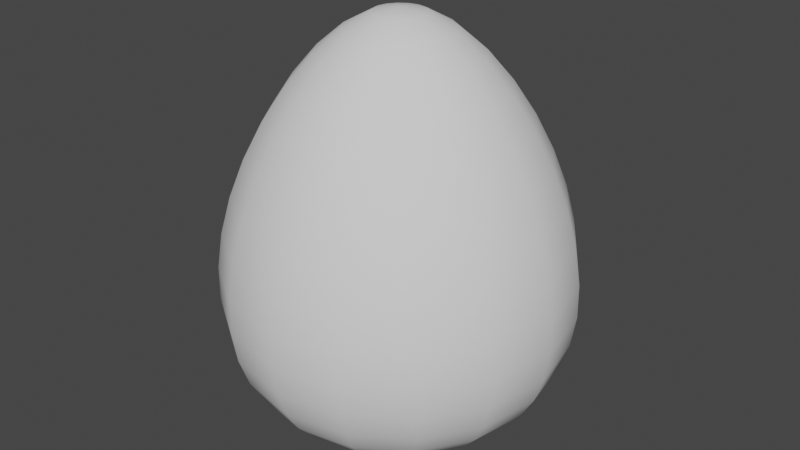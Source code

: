 # Source: egg.blend  (saved by Blender 2.80.72; exported with 4.5.12 LTS)
import bpy
from mathutils import Matrix  # noqa: F401  (used for matrix-valued properties, if any)

bpy.ops.wm.read_factory_settings(use_empty=True)
scene = bpy.context.scene
scene.name = 'Scene'

# ---- collections
col_collection = bpy.data.collections.new('Collection'); scene.collection.children.link(col_collection)

# ---- world
world_world = bpy.data.worlds.new('World'); scene.world = world_world
world_world.use_nodes = True; world_world.node_tree.nodes.clear()
_N = world_world.node_tree.nodes; _L = world_world.node_tree.links
n0 = _N.new('ShaderNodeOutputWorld'); n0.name = 'World Output'; n0.location = (300, 300)
n1 = _N.new('ShaderNodeBackground'); n1.name = 'Background'; n1.location = (10, 300)
n1.inputs[0].default_value = (0.05088, 0.05088, 0.05088, 1.0)
_L.new(n1.outputs[0], n0.inputs[0])
n0.is_active_output = True
world_world.color = (0.05088, 0.05088, 0.05088)
world_world.use_sun_shadow = False
world_world.sun_shadow_jitter_overblur = 0.0

# ---- meshes
me_cunurbspath = bpy.data.meshes.new('CUNurbsPath')
me_cunurbspath.from_pydata([(-0.1665, 0.01668, 2.286e-08), (-0.1571, 0.03383, 2.286e-08), (-0.1426, 0.05064, 2.286e-08), (-0.124, 0.06642, 2.286e-08), (-0.1027, 0.08055, 2.286e-08), (-0.07958, 0.09253, 2.286e-08), (-0.05565, 0.1019, 2.286e-08), (-0.03171, 0.1085, 2.286e-08), (-0.008485, 0.112, 2.286e-08), (0.01341, 0.1122, 2.286e-08), (0.03349, 0.1093, 2.286e-08), (0.05135, 0.1032, 2.286e-08), (0.06672, 0.09411, 2.286e-08), (0.07942, 0.08237, 2.286e-08), (0.08939, 0.06833, 2.286e-08), (0.09667, 0.05245, 2.286e-08), (0.1014, 0.03531, 2.286e-08), (0.1039, 0.01757, 2.286e-08), (-0.1665, 0.01541, 0.006383), (-0.1571, 0.03125, 0.01295), (-0.1426, 0.04679, 0.01938), (-0.124, 0.06136, 0.02542), (-0.1027, 0.07442, 0.03082), (-0.07958, 0.08549, 0.03541), (-0.05565, 0.09419, 0.03901), (-0.03171, 0.1002, 0.04152), (-0.008485, 0.1034, 0.04284), (0.01341, 0.1037, 0.04294), (0.03349, 0.1009, 0.04181), (0.05135, 0.09531, 0.03948), (0.06672, 0.08695, 0.03601), (0.07942, 0.0761, 0.03152), (0.08939, 0.06313, 0.02615), (0.09667, 0.04846, 0.02007), (0.1014, 0.03262, 0.01351), (0.1039, 0.01623, 0.006723), (-0.1665, 0.01179, 0.01179), (-0.1571, 0.02392, 0.02392), (-0.1426, 0.03581, 0.03581), (-0.124, 0.04696, 0.04696), (-0.1027, 0.05696, 0.05696), (-0.07958, 0.06543, 0.06543), (-0.05565, 0.07209, 0.07209), (-0.03171, 0.07672, 0.07672), (-0.008485, 0.07917, 0.07917), (0.01341, 0.07935, 0.07935), (0.03349, 0.07726, 0.07726), (0.05135, 0.07295, 0.07295), (0.06672, 0.06655, 0.06655), (0.07942, 0.05825, 0.05825), (0.08939, 0.04832, 0.04832), (0.09667, 0.03709, 0.03709), (0.1014, 0.02497, 0.02497), (0.1039, 0.01242, 0.01242), (-0.1665, 0.006383, 0.01541), (-0.1571, 0.01295, 0.03125), (-0.1426, 0.01938, 0.04679), (-0.124, 0.02542, 0.06136), (-0.1027, 0.03082, 0.07442), (-0.07958, 0.03541, 0.08549), (-0.05565, 0.03901, 0.09419), (-0.03171, 0.04152, 0.1002), (-0.008485, 0.04284, 0.1034), (0.01341, 0.04294, 0.1037), (0.03349, 0.04181, 0.1009), (0.05135, 0.03948, 0.09531), (0.06672, 0.03601, 0.08695), (0.07942, 0.03152, 0.0761), (0.08939, 0.02615, 0.06313), (0.09667, 0.02007, 0.04846), (0.1014, 0.01351, 0.03262), (0.1039, 0.006723, 0.01623), (-0.1665, 9.113e-08, 0.01668), (-0.1571, 9.038e-08, 0.03383), (-0.1426, 8.964e-08, 0.05064), (-0.124, 8.895e-08, 0.06642), (-0.1027, 8.834e-08, 0.08055), (-0.07958, 8.781e-08, 0.09253), (-0.05565, 8.74e-08, 0.1019), (-0.03171, 8.711e-08, 0.1085), (-0.008485, 8.696e-08, 0.112), (0.01341, 8.695e-08, 0.1122), (0.03349, 8.708e-08, 0.1093), (0.05135, 8.735e-08, 0.1032), (0.06672, 8.774e-08, 0.09411), (0.07942, 8.826e-08, 0.08237), (0.08939, 8.887e-08, 0.06833), (0.09667, 8.956e-08, 0.05245), (0.1014, 9.031e-08, 0.03531), (0.1039, 9.109e-08, 0.01757), (-0.1665, -0.006383, 0.01541), (-0.1571, -0.01295, 0.03125), (-0.1426, -0.01938, 0.04679), (-0.124, -0.02542, 0.06136), (-0.1027, -0.03082, 0.07442), (-0.07958, -0.03541, 0.08549), (-0.05565, -0.03901, 0.09419), (-0.03171, -0.04152, 0.1002), (-0.008485, -0.04284, 0.1034), (0.01341, -0.04294, 0.1037), (0.03349, -0.04181, 0.1009), (0.05135, -0.03948, 0.09531), (0.06672, -0.03601, 0.08695), (0.07942, -0.03152, 0.0761), (0.08939, -0.02615, 0.06313), (0.09667, -0.02007, 0.04846), (0.1014, -0.01351, 0.03262), (0.1039, -0.006723, 0.01623), (-0.1665, -0.01179, 0.01179), (-0.1571, -0.02392, 0.02392), (-0.1426, -0.03581, 0.03581), (-0.124, -0.04696, 0.04696), (-0.1027, -0.05696, 0.05696), (-0.07958, -0.06543, 0.06543), (-0.05565, -0.07209, 0.07209), (-0.03171, -0.07672, 0.07672), (-0.008485, -0.07917, 0.07917), (0.01341, -0.07935, 0.07935), (0.03349, -0.07726, 0.07726), (0.05135, -0.07295, 0.07295), (0.06672, -0.06655, 0.06655), (0.07942, -0.05825, 0.05825), (0.08939, -0.04832, 0.04832), (0.09667, -0.03709, 0.03709), (0.1014, -0.02496, 0.02497), (0.1039, -0.01242, 0.01242), (-0.1665, -0.01541, 0.006383), (-0.1571, -0.03125, 0.01295), (-0.1426, -0.04679, 0.01938), (-0.124, -0.06136, 0.02542), (-0.1027, -0.07442, 0.03082), (-0.07958, -0.08549, 0.03541), (-0.05565, -0.09419, 0.03901), (-0.03171, -0.1002, 0.04152), (-0.008485, -0.1034, 0.04284), (0.01341, -0.1037, 0.04294), (0.03349, -0.1009, 0.04181), (0.05135, -0.09531, 0.03948), (0.06672, -0.08695, 0.03601), (0.07942, -0.0761, 0.03152), (0.08939, -0.06313, 0.02615), (0.09667, -0.04846, 0.02007), (0.1014, -0.03262, 0.01351), (0.1039, -0.01623, 0.006723), (-0.1665, -0.01668, 2.14e-08), (-0.1571, -0.03383, 1.99e-08), (-0.1426, -0.05064, 1.843e-08), (-0.124, -0.06642, 1.705e-08), (-0.1027, -0.08055, 1.582e-08), (-0.07958, -0.09253, 1.477e-08), (-0.05565, -0.1019, 1.395e-08), (-0.03171, -0.1085, 1.337e-08), (-0.008485, -0.112, 1.307e-08), (0.01341, -0.1122, 1.305e-08), (0.03349, -0.1093, 1.331e-08), (0.05135, -0.1032, 1.384e-08), (0.06672, -0.09411, 1.463e-08), (0.07942, -0.08237, 1.566e-08), (0.08939, -0.06833, 1.689e-08), (0.09667, -0.05245, 1.827e-08), (0.1014, -0.03531, 1.977e-08), (0.1039, -0.01757, 2.132e-08), (-0.1665, -0.01541, -0.006383), (-0.1571, -0.03125, -0.01295), (-0.1426, -0.04679, -0.01938), (-0.124, -0.06136, -0.02542), (-0.1027, -0.07442, -0.03082), (-0.07958, -0.08549, -0.03541), (-0.05565, -0.09419, -0.03901), (-0.03171, -0.1002, -0.04152), (-0.008485, -0.1034, -0.04284), (0.01341, -0.1037, -0.04294), (0.03349, -0.1009, -0.04181), (0.05135, -0.09531, -0.03948), (0.06672, -0.08695, -0.03601), (0.07942, -0.0761, -0.03152), (0.08939, -0.06313, -0.02615), (0.09667, -0.04846, -0.02007), (0.1014, -0.03262, -0.01351), (0.1039, -0.01623, -0.006723), (-0.1665, -0.01179, -0.01179), (-0.1571, -0.02392, -0.02392), (-0.1426, -0.03581, -0.03581), (-0.124, -0.04696, -0.04696), (-0.1027, -0.05696, -0.05696), (-0.07958, -0.06543, -0.06543), (-0.05565, -0.07209, -0.07209), (-0.03171, -0.07672, -0.07672), (-0.008485, -0.07917, -0.07917), (0.01341, -0.07935, -0.07935), (0.03349, -0.07726, -0.07726), (0.05135, -0.07295, -0.07295), (0.06672, -0.06655, -0.06655), (0.07942, -0.05825, -0.05825), (0.08939, -0.04832, -0.04832), (0.09667, -0.03709, -0.03709), (0.1014, -0.02496, -0.02497), (0.1039, -0.01242, -0.01242), (-0.1665, -0.006383, -0.01541), (-0.1571, -0.01295, -0.03125), (-0.1426, -0.01938, -0.04679), (-0.124, -0.02542, -0.06136), (-0.1027, -0.03082, -0.07442), (-0.07958, -0.03541, -0.08549), (-0.05565, -0.03901, -0.09419), (-0.03171, -0.04152, -0.1002), (-0.008485, -0.04284, -0.1034), (0.01341, -0.04294, -0.1037), (0.03349, -0.04181, -0.1009), (0.05135, -0.03948, -0.09531), (0.06672, -0.03601, -0.08695), (0.07942, -0.03152, -0.0761), (0.08939, -0.02615, -0.06313), (0.09667, -0.02007, -0.04846), (0.1014, -0.01351, -0.03262), (0.1039, -0.006723, -0.01623), (0.1045, 6.949e-08, -3.113e-08), (-0.1665, 9.206e-08, -0.01668), (-0.1571, 9.226e-08, -0.03383), (-0.1426, 9.246e-08, -0.05064), (-0.124, 9.265e-08, -0.06642), (-0.1027, 9.282e-08, -0.08055), (-0.07958, 9.296e-08, -0.09253), (-0.05565, 9.307e-08, -0.1019), (-0.03171, 9.315e-08, -0.1085), (-0.008485, 9.319e-08, -0.112), (0.01341, 9.319e-08, -0.1122), (0.03349, 9.316e-08, -0.1093), (0.05135, 9.309e-08, -0.1032), (0.06672, 9.298e-08, -0.09411), (0.07942, 9.284e-08, -0.08237), (0.08939, 9.267e-08, -0.06833), (0.09667, 9.248e-08, -0.05245), (0.1014, 9.228e-08, -0.03531), (0.1039, 9.207e-08, -0.01757), (-0.1692, 9.186e-08, 2.286e-08), (-0.1665, 0.006383, -0.01541), (-0.1571, 0.01295, -0.03125), (-0.1426, 0.01938, -0.04679), (-0.124, 0.02542, -0.06136), (-0.1027, 0.03082, -0.07442), (-0.07958, 0.03541, -0.08549), (-0.05565, 0.03901, -0.09419), (-0.03171, 0.04152, -0.1002), (-0.008485, 0.04284, -0.1034), (0.01341, 0.04294, -0.1037), (0.03349, 0.04181, -0.1009), (0.05135, 0.03948, -0.09531), (0.06672, 0.03601, -0.08695), (0.07942, 0.03152, -0.0761), (0.08939, 0.02615, -0.06313), (0.09667, 0.02007, -0.04846), (0.1014, 0.01351, -0.03262), (0.1039, 0.006723, -0.01623), (-0.1665, 0.01179, -0.01179), (-0.1571, 0.02392, -0.02392), (-0.1426, 0.03581, -0.03581), (-0.124, 0.04696, -0.04696), (-0.1027, 0.05696, -0.05696), (-0.07958, 0.06543, -0.06543), (-0.05565, 0.07209, -0.07209), (-0.03171, 0.07672, -0.07672), (-0.008485, 0.07917, -0.07917), (0.01341, 0.07935, -0.07935), (0.03349, 0.07726, -0.07726), (0.05135, 0.07295, -0.07295), (0.06672, 0.06655, -0.06655), (0.07942, 0.05825, -0.05825), (0.08939, 0.04832, -0.04832), (0.09667, 0.03709, -0.03709), (0.1014, 0.02497, -0.02497), (0.1039, 0.01242, -0.01242), (-0.1665, 0.01541, -0.006383), (-0.1571, 0.03125, -0.01295), (-0.1426, 0.04679, -0.01938), (-0.124, 0.06136, -0.02542), (-0.1027, 0.07442, -0.03082), (-0.07958, 0.08549, -0.03541), (-0.05565, 0.09419, -0.03901), (-0.03171, 0.1002, -0.04152), (-0.008485, 0.1034, -0.04284), (0.01341, 0.1037, -0.04294), (0.03349, 0.1009, -0.04181), (0.05135, 0.09531, -0.03948), (0.06672, 0.08695, -0.03601), (0.07942, 0.0761, -0.03152), (0.08939, 0.06313, -0.02615), (0.09667, 0.04846, -0.02007), (0.1014, 0.03262, -0.01351), (0.1039, 0.01623, -0.006723)], [], [(235, 18, 0), (235, 36, 18), (235, 54, 36), (235, 72, 54), (235, 90, 72), (235, 108, 90), (235, 126, 108), (235, 144, 126), (235, 162, 144), (235, 180, 162), (235, 198, 180), (235, 217, 198), (235, 236, 217), (235, 254, 236), (235, 272, 254), (235, 0, 272), (0, 18, 19, 1), (18, 36, 37, 19), (36, 54, 55, 37), (54, 72, 73, 55), (72, 90, 91, 73), (90, 108, 109, 91), (108, 126, 127, 109), (126, 144, 145, 127), (144, 162, 163, 145), (162, 180, 181, 163), (180, 198, 199, 181), (198, 217, 218, 199), (217, 236, 237, 218), (236, 254, 255, 237), (254, 272, 273, 255), (272, 0, 1, 273), (1, 19, 20, 2), (19, 37, 38, 20), (37, 55, 56, 38), (55, 73, 74, 56), (73, 91, 92, 74), (91, 109, 110, 92), (109, 127, 128, 110), (127, 145, 146, 128), (145, 163, 164, 146), (163, 181, 182, 164), (181, 199, 200, 182), (199, 218, 219, 200), (218, 237, 238, 219), (237, 255, 256, 238), (255, 273, 274, 256), (273, 1, 2, 274), (2, 20, 21, 3), (20, 38, 39, 21), (38, 56, 57, 39), (56, 74, 75, 57), (74, 92, 93, 75), (92, 110, 111, 93), (110, 128, 129, 111), (128, 146, 147, 129), (146, 164, 165, 147), (164, 182, 183, 165), (182, 200, 201, 183), (200, 219, 220, 201), (219, 238, 239, 220), (238, 256, 257, 239), (256, 274, 275, 257), (274, 2, 3, 275), (3, 21, 22, 4), (21, 39, 40, 22), (39, 57, 58, 40), (57, 75, 76, 58), (75, 93, 94, 76), (93, 111, 112, 94), (111, 129, 130, 112), (129, 147, 148, 130), (147, 165, 166, 148), (165, 183, 184, 166), (183, 201, 202, 184), (201, 220, 221, 202), (220, 239, 240, 221), (239, 257, 258, 240), (257, 275, 276, 258), (275, 3, 4, 276), (4, 22, 23, 5), (22, 40, 41, 23), (40, 58, 59, 41), (58, 76, 77, 59), (76, 94, 95, 77), (94, 112, 113, 95), (112, 130, 131, 113), (130, 148, 149, 131), (148, 166, 167, 149), (166, 184, 185, 167), (184, 202, 203, 185), (202, 221, 222, 203), (221, 240, 241, 222), (240, 258, 259, 241), (258, 276, 277, 259), (276, 4, 5, 277), (5, 23, 24, 6), (23, 41, 42, 24), (41, 59, 60, 42), (59, 77, 78, 60), (77, 95, 96, 78), (95, 113, 114, 96), (113, 131, 132, 114), (131, 149, 150, 132), (149, 167, 168, 150), (167, 185, 186, 168), (185, 203, 204, 186), (203, 222, 223, 204), (222, 241, 242, 223), (241, 259, 260, 242), (259, 277, 278, 260), (277, 5, 6, 278), (6, 24, 25, 7), (24, 42, 43, 25), (42, 60, 61, 43), (60, 78, 79, 61), (78, 96, 97, 79), (96, 114, 115, 97), (114, 132, 133, 115), (132, 150, 151, 133), (150, 168, 169, 151), (168, 186, 187, 169), (186, 204, 205, 187), (204, 223, 224, 205), (223, 242, 243, 224), (242, 260, 261, 243), (260, 278, 279, 261), (278, 6, 7, 279), (7, 25, 26, 8), (25, 43, 44, 26), (43, 61, 62, 44), (61, 79, 80, 62), (79, 97, 98, 80), (97, 115, 116, 98), (115, 133, 134, 116), (133, 151, 152, 134), (151, 169, 170, 152), (169, 187, 188, 170), (187, 205, 206, 188), (205, 224, 225, 206), (224, 243, 244, 225), (243, 261, 262, 244), (261, 279, 280, 262), (279, 7, 8, 280), (8, 26, 27, 9), (26, 44, 45, 27), (44, 62, 63, 45), (62, 80, 81, 63), (80, 98, 99, 81), (98, 116, 117, 99), (116, 134, 135, 117), (134, 152, 153, 135), (152, 170, 171, 153), (170, 188, 189, 171), (188, 206, 207, 189), (206, 225, 226, 207), (225, 244, 245, 226), (244, 262, 263, 245), (262, 280, 281, 263), (280, 8, 9, 281), (9, 27, 28, 10), (27, 45, 46, 28), (45, 63, 64, 46), (63, 81, 82, 64), (81, 99, 100, 82), (99, 117, 118, 100), (117, 135, 136, 118), (135, 153, 154, 136), (153, 171, 172, 154), (171, 189, 190, 172), (189, 207, 208, 190), (207, 226, 227, 208), (226, 245, 246, 227), (245, 263, 264, 246), (263, 281, 282, 264), (281, 9, 10, 282), (10, 28, 29, 11), (28, 46, 47, 29), (46, 64, 65, 47), (64, 82, 83, 65), (82, 100, 101, 83), (100, 118, 119, 101), (118, 136, 137, 119), (136, 154, 155, 137), (154, 172, 173, 155), (172, 190, 191, 173), (190, 208, 209, 191), (208, 227, 228, 209), (227, 246, 247, 228), (246, 264, 265, 247), (264, 282, 283, 265), (282, 10, 11, 283), (11, 29, 30, 12), (29, 47, 48, 30), (47, 65, 66, 48), (65, 83, 84, 66), (83, 101, 102, 84), (101, 119, 120, 102), (119, 137, 138, 120), (137, 155, 156, 138), (155, 173, 174, 156), (173, 191, 192, 174), (191, 209, 210, 192), (209, 228, 229, 210), (228, 247, 248, 229), (247, 265, 266, 248), (265, 283, 284, 266), (283, 11, 12, 284), (12, 30, 31, 13), (30, 48, 49, 31), (48, 66, 67, 49), (66, 84, 85, 67), (84, 102, 103, 85), (102, 120, 121, 103), (120, 138, 139, 121), (138, 156, 157, 139), (156, 174, 175, 157), (174, 192, 193, 175), (192, 210, 211, 193), (210, 229, 230, 211), (229, 248, 249, 230), (248, 266, 267, 249), (266, 284, 285, 267), (284, 12, 13, 285), (13, 31, 32, 14), (31, 49, 50, 32), (49, 67, 68, 50), (67, 85, 86, 68), (85, 103, 104, 86), (103, 121, 122, 104), (121, 139, 140, 122), (139, 157, 158, 140), (157, 175, 176, 158), (175, 193, 194, 176), (193, 211, 212, 194), (211, 230, 231, 212), (230, 249, 250, 231), (249, 267, 268, 250), (267, 285, 286, 268), (285, 13, 14, 286), (14, 32, 33, 15), (32, 50, 51, 33), (50, 68, 69, 51), (68, 86, 87, 69), (86, 104, 105, 87), (104, 122, 123, 105), (122, 140, 141, 123), (140, 158, 159, 141), (158, 176, 177, 159), (176, 194, 195, 177), (194, 212, 213, 195), (212, 231, 232, 213), (231, 250, 251, 232), (250, 268, 269, 251), (268, 286, 287, 269), (286, 14, 15, 287), (15, 33, 34, 16), (33, 51, 52, 34), (51, 69, 70, 52), (69, 87, 88, 70), (87, 105, 106, 88), (105, 123, 124, 106), (123, 141, 142, 124), (141, 159, 160, 142), (159, 177, 178, 160), (177, 195, 196, 178), (195, 213, 214, 196), (213, 232, 233, 214), (232, 251, 252, 233), (251, 269, 270, 252), (269, 287, 288, 270), (287, 15, 16, 288), (16, 34, 35, 17), (34, 52, 53, 35), (52, 70, 71, 53), (70, 88, 89, 71), (88, 106, 107, 89), (106, 124, 125, 107), (124, 142, 143, 125), (142, 160, 161, 143), (160, 178, 179, 161), (178, 196, 197, 179), (196, 214, 215, 197), (214, 233, 234, 215), (233, 252, 253, 234), (252, 270, 271, 253), (270, 288, 289, 271), (288, 16, 17, 289), (17, 35, 216), (35, 53, 216), (53, 71, 216), (71, 89, 216), (89, 107, 216), (107, 125, 216), (125, 143, 216), (143, 161, 216), (161, 179, 216), (179, 197, 216), (197, 215, 216), (215, 234, 216), (234, 253, 216), (253, 271, 216), (271, 289, 216), (289, 17, 216)])
me_cunurbspath.polygons.foreach_set('use_smooth', [True] * 304)
_uv = me_cunurbspath.uv_layers.new(name='UVMap')
_uv.uv.foreach_set('vector', [0.797, 1.0, 0.6875, 0.9653, 0.75, 0.9653, 0.797, 1.0, 0.625, 0.9653, 0.6875, 0.9653, 0.797, 1.0, 0.5625, 0.9653, 0.625, 0.9653, 0.797, 1.0, 0.5, 0.9653, 0.5625, 0.9653, 0.797, 1.0, 0.4375, 0.9653, 0.5, 0.9653, 0.797, 1.0, 0.375, 0.9653, 0.4375, 0.9653, 0.797, 1.0, 0.3125, 0.9653, 0.375, 0.9653, 0.797, 1.0, 1.25, 0.9653, 0.3125, 0.9653, 0.797, 1.0, 1.188, 0.9653, 1.25, 0.9653, 0.797, 1.0, 1.125, 0.9653, 1.188, 0.9653, 0.797, 1.0, 1.062, 0.9653, 1.125, 0.9653, 0.797, 1.0, 1.0, 0.9653, 1.062, 0.9653, 0.797, 1.0, 0.9375, 0.9653, 1.0, 0.9653, 0.797, 1.0, 0.875, 0.9653, 0.9375, 0.9653, 0.797, 1.0, 0.8125, 0.9653, 0.875, 0.9653, 0.797, 1.0, 0.75, 0.9653, 0.8125, 0.9653, 0.75, 0.9653, 0.6875, 0.9653, 0.6875, 0.9262, 0.75, 0.9262, 0.6875, 0.9653, 0.625, 0.9653, 0.625, 0.9262, 0.6875, 0.9262, 0.625, 0.9653, 0.5625, 0.9653, 0.5625, 0.9262, 0.625, 0.9262, 0.5625, 0.9653, 0.5, 0.9653, 0.5, 0.9262, 0.5625, 0.9262, 0.5, 0.9653, 0.4375, 0.9653, 0.4375, 0.9262, 0.5, 0.9262, 0.4375, 0.9653, 0.375, 0.9653, 0.375, 0.9262, 0.4375, 0.9262, 0.375, 0.9653, 0.3125, 0.9653, 0.3125, 0.9262, 0.375, 0.9262, 0.3125, 0.9653, 0.25, 0.9653, 0.25, 0.9262, 0.3125, 0.9262, 0.25, 0.9653, 0.1875, 0.9653, 0.1875, 0.9262, 0.25, 0.9262, 0.1875, 0.9653, 0.125, 0.9653, 0.125, 0.9262, 0.1875, 0.9262, 0.125, 0.9653, 0.0625, 0.9653, 0.0625, 0.9262, 0.125, 0.9262, 1.062, 0.9653, 1.0, 0.9653, 1.0, 0.9262, 1.062, 0.9262, 1.0, 0.9653, 0.9375, 0.9653, 0.9375, 0.9262, 1.0, 0.9262, 0.9375, 0.9653, 0.875, 0.9653, 0.875, 0.9262, 0.9375, 0.9262, 0.875, 0.9653, 0.8125, 0.9653, 0.8125, 0.9262, 0.875, 0.9262, 0.8125, 0.9653, 0.75, 0.9653, 0.75, 0.9262, 0.8125, 0.9262, 0.75, 0.9262, 0.6875, 0.9262, 0.6875, 0.8806, 0.75, 0.8806, 0.6875, 0.9262, 0.625, 0.9262, 0.625, 0.8806, 0.6875, 0.8806, 0.625, 0.9262, 0.5625, 0.9262, 0.5625, 0.8806, 0.625, 0.8806, 0.5625, 0.9262, 0.5, 0.9262, 0.5, 0.8806, 0.5625, 0.8806, 0.5, 0.9262, 0.4375, 0.9262, 0.4375, 0.8806, 0.5, 0.8806, 0.4375, 0.9262, 0.375, 0.9262, 0.375, 0.8806, 0.4375, 0.8806, 0.375, 0.9262, 0.3125, 0.9262, 0.3125, 0.8806, 0.375, 0.8806, 0.3125, 0.9262, 0.25, 0.9262, 0.25, 0.8806, 0.3125, 0.8806, 0.25, 0.9262, 0.1875, 0.9262, 0.1875, 0.8806, 0.25, 0.8806, 0.1875, 0.9262, 0.125, 0.9262, 0.125, 0.8806, 0.1875, 0.8806, 0.125, 0.9262, 0.0625, 0.9262, 0.0625, 0.8806, 0.125, 0.8806, 1.062, 0.9262, 1.0, 0.9262, 1.0, 0.8806, 1.062, 0.8806, 1.0, 0.9262, 0.9375, 0.9262, 0.9375, 0.8806, 1.0, 0.8806, 0.9375, 0.9262, 0.875, 0.9262, 0.875, 0.8806, 0.9375, 0.8806, 0.875, 0.9262, 0.8125, 0.9262, 0.8125, 0.8806, 0.875, 0.8806, 0.8125, 0.9262, 0.75, 0.9262, 0.75, 0.8806, 0.8125, 0.8806, 0.75, 0.8806, 0.6875, 0.8806, 0.6875, 0.8272, 0.75, 0.8272, 0.6875, 0.8806, 0.625, 0.8806, 0.625, 0.8272, 0.6875, 0.8272, 0.625, 0.8806, 0.5625, 0.8806, 0.5625, 0.8272, 0.625, 0.8272, 0.5625, 0.8806, 0.5, 0.8806, 0.5, 0.8272, 0.5625, 0.8272, 0.5, 0.8806, 0.4375, 0.8806, 0.4375, 0.8272, 0.5, 0.8272, 0.4375, 0.8806, 0.375, 0.8806, 0.375, 0.8272, 0.4375, 0.8272, 0.375, 0.8806, 0.3125, 0.8806, 0.3125, 0.8272, 0.375, 0.8272, 0.3125, 0.8806, 0.25, 0.8806, 0.25, 0.8272, 0.3125, 0.8272, 0.25, 0.8806, 0.1875, 0.8806, 0.1875, 0.8272, 0.25, 0.8272, 0.1875, 0.8806, 0.125, 0.8806, 0.125, 0.8272, 0.1875, 0.8272, 0.125, 0.8806, 0.0625, 0.8806, 0.0625, 0.8272, 0.125, 0.8272, 0.0625, 0.8806, 0.0, 0.8806, 0.0, 0.8272, 0.0625, 0.8272, 1.0, 0.8806, 0.9375, 0.8806, 0.9375, 0.8272, 1.0, 0.8272, 0.9375, 0.8806, 0.875, 0.8806, 0.875, 0.8272, 0.9375, 0.8272, 0.875, 0.8806, 0.8125, 0.8806, 0.8125, 0.8272, 0.875, 0.8272, 0.8125, 0.8806, 0.75, 0.8806, 0.75, 0.8272, 0.8125, 0.8272, 0.75, 0.8272, 0.6875, 0.8272, 0.6875, 0.7654, 0.75, 0.7654, 0.6875, 0.8272, 0.625, 0.8272, 0.625, 0.7654, 0.6875, 0.7654, 0.625, 0.8272, 0.5625, 0.8272, 0.5625, 0.7654, 0.625, 0.7654, 0.5625, 0.8272, 0.5, 0.8272, 0.5, 0.7654, 0.5625, 0.7654, 0.5, 0.8272, 0.4375, 0.8272, 0.4375, 0.7654, 0.5, 0.7654, 0.4375, 0.8272, 0.375, 0.8272, 0.375, 0.7654, 0.4375, 0.7654, 0.375, 0.8272, 0.3125, 0.8272, 0.3125, 0.7654, 0.375, 0.7654, 0.3125, 0.8272, 0.25, 0.8272, 0.25, 0.7654, 0.3125, 0.7654, 0.25, 0.8272, 0.1875, 0.8272, 0.1875, 0.7654, 0.25, 0.7654, 0.1875, 0.8272, 0.125, 0.8272, 0.125, 0.7654, 0.1875, 0.7654, 0.125, 0.8272, 0.0625, 0.8272, 0.0625, 0.7654, 0.125, 0.7654, 0.0625, 0.8272, 0.0, 0.8272, 0.0, 0.7654, 0.0625, 0.7654, 1.0, 0.8272, 0.9375, 0.8272, 0.9375, 0.7654, 1.0, 0.7654, 0.9375, 0.8272, 0.875, 0.8272, 0.875, 0.7654, 0.9375, 0.7654, 0.875, 0.8272, 0.8125, 0.8272, 0.8125, 0.7654, 0.875, 0.7654, 0.8125, 0.8272, 0.75, 0.8272, 0.75, 0.7654, 0.8125, 0.7654, 0.75, 0.7654, 0.6875, 0.7654, 0.6875, 0.6964, 0.75, 0.6964, 0.6875, 0.7654, 0.625, 0.7654, 0.625, 0.6964, 0.6875, 0.6964, 0.625, 0.7654, 0.5625, 0.7654, 0.5625, 0.6964, 0.625, 0.6964, 0.5625, 0.7654, 0.5, 0.7654, 0.5, 0.6964, 0.5625, 0.6964, 0.5, 0.7654, 0.4375, 0.7654, 0.4375, 0.6964, 0.5, 0.6964, 0.4375, 0.7654, 0.375, 0.7654, 0.375, 0.6964, 0.4375, 0.6964, 0.375, 0.7654, 0.3125, 0.7654, 0.3125, 0.6964, 0.375, 0.6964, 0.3125, 0.7654, 0.25, 0.7654, 0.25, 0.6964, 0.3125, 0.6964, 0.25, 0.7654, 0.1875, 0.7654, 0.1875, 0.6964, 0.25, 0.6964, 0.1875, 0.7654, 0.125, 0.7654, 0.125, 0.6964, 0.1875, 0.6964, 0.125, 0.7654, 0.0625, 0.7654, 0.0625, 0.6964, 0.125, 0.6964, 0.0625, 0.7654, 0.0, 0.7654, 0.0, 0.6964, 0.0625, 0.6964, 1.0, 0.7654, 0.9375, 0.7654, 0.9375, 0.6964, 1.0, 0.6964, 0.9375, 0.7654, 0.875, 0.7654, 0.875, 0.6964, 0.9375, 0.6964, 0.875, 0.7654, 0.8125, 0.7654, 0.8125, 0.6964, 0.875, 0.6964, 0.8125, 0.7654, 0.75, 0.7654, 0.75, 0.6964, 0.8125, 0.6964, 0.75, 0.6964, 0.6875, 0.6964, 0.6875, 0.6237, 0.75, 0.6237, 0.6875, 0.6964, 0.625, 0.6964, 0.625, 0.6237, 0.6875, 0.6237, 0.625, 0.6964, 0.5625, 0.6964, 0.5625, 0.6237, 0.625, 0.6237, 0.5625, 0.6964, 0.5, 0.6964, 0.5, 0.6237, 0.5625, 0.6237, 0.5, 0.6964, 0.4375, 0.6964, 0.4375, 0.6237, 0.5, 0.6237, 0.4375, 0.6964, 0.375, 0.6964, 0.375, 0.6237, 0.4375, 0.6237, 0.375, 0.6964, 0.3125, 0.6964, 0.3125, 0.6237, 0.375, 0.6237, 0.3125, 0.6964, 0.25, 0.6964, 0.25, 0.6237, 0.3125, 0.6237, 0.25, 0.6964, 0.1875, 0.6964, 0.1875, 0.6237, 0.25, 0.6237, 0.1875, 0.6964, 0.125, 0.6964, 0.125, 0.6237, 0.1875, 0.6237, 0.125, 0.6964, 0.0625, 0.6964, 0.0625, 0.6237, 0.125, 0.6237, 0.0625, 0.6964, 0.0, 0.6964, 0.0, 0.6237, 0.0625, 0.6237, 1.0, 0.6964, 0.9375, 0.6964, 0.9375, 0.6237, 1.0, 0.6237, 0.9375, 0.6964, 0.875, 0.6964, 0.875, 0.6237, 0.9375, 0.6237, 0.875, 0.6964, 0.8125, 0.6964, 0.8125, 0.6237, 0.875, 0.6237, 0.8125, 0.6964, 0.75, 0.6964, 0.75, 0.6237, 0.8125, 0.6237, 0.75, 0.6237, 0.6875, 0.6237, 0.6875, 0.5517, 0.75, 0.5517, 0.6875, 0.6237, 0.625, 0.6237, 0.625, 0.5517, 0.6875, 0.5517, 0.625, 0.6237, 0.5625, 0.6237, 0.5625, 0.5517, 0.625, 0.5517, 0.5625, 0.6237, 0.5, 0.6237, 0.5, 0.5517, 0.5625, 0.5517, 0.5, 0.6237, 0.4375, 0.6237, 0.4375, 0.5517, 0.5, 0.5517, 0.4375, 0.6237, 0.375, 0.6237, 0.375, 0.5517, 0.4375, 0.5517, 0.375, 0.6237, 0.3125, 0.6237, 0.3125, 0.5517, 0.375, 0.5517, 0.3125, 0.6237, 0.25, 0.6237, 0.25, 0.5517, 0.3125, 0.5517, 0.25, 0.6237, 0.1875, 0.6237, 0.1875, 0.5517, 0.25, 0.5517, 0.1875, 0.6237, 0.125, 0.6237, 0.125, 0.5517, 0.1875, 0.5517, 0.125, 0.6237, 0.0625, 0.6237, 0.0625, 0.5517, 0.125, 0.5517, 0.0625, 0.6237, 0.0, 0.6237, 0.0, 0.5517, 0.0625, 0.5517, 1.0, 0.6237, 0.9375, 0.6237, 0.9375, 0.5517, 1.0, 0.5517, 0.9375, 0.6237, 0.875, 0.6237, 0.875, 0.5517, 0.9375, 0.5517, 0.875, 0.6237, 0.8125, 0.6237, 0.8125, 0.5517, 0.875, 0.5517, 0.8125, 0.6237, 0.75, 0.6237, 0.75, 0.5517, 0.8125, 0.5517, 0.75, 0.5517, 0.6875, 0.5517, 0.6875, 0.4846, 0.75, 0.4846, 0.6875, 0.5517, 0.625, 0.5517, 0.625, 0.4846, 0.6875, 0.4846, 0.625, 0.5517, 0.5625, 0.5517, 0.5625, 0.4846, 0.625, 0.4846, 0.5625, 0.5517, 0.5, 0.5517, 0.5, 0.4846, 0.5625, 0.4846, 0.5, 0.5517, 0.4375, 0.5517, 0.4375, 0.4846, 0.5, 0.4846, 0.4375, 0.5517, 0.375, 0.5517, 0.375, 0.4846, 0.4375, 0.4846, 0.375, 0.5517, 0.3125, 0.5517, 0.3125, 0.4846, 0.375, 0.4846, 0.3125, 0.5517, 0.25, 0.5517, 0.25, 0.4846, 0.3125, 0.4846, 0.25, 0.5517, 0.1875, 0.5517, 0.1875, 0.4846, 0.25, 0.4846, 0.1875, 0.5517, 0.125, 0.5517, 0.125, 0.4846, 0.1875, 0.4846, 0.125, 0.5517, 0.0625, 0.5517, 0.0625, 0.4846, 0.125, 0.4846, 0.0625, 0.5517, 0.0, 0.5517, 0.0, 0.4846, 0.0625, 0.4846, 1.0, 0.5517, 0.9375, 0.5517, 0.9375, 0.4846, 1.0, 0.4846, 0.9375, 0.5517, 0.875, 0.5517, 0.875, 0.4846, 0.9375, 0.4846, 0.875, 0.5517, 0.8125, 0.5517, 0.8125, 0.4846, 0.875, 0.4846, 0.8125, 0.5517, 0.75, 0.5517, 0.75, 0.4846, 0.8125, 0.4846, 0.75, 0.4846, 0.6875, 0.4846, 0.6875, 0.4239, 0.75, 0.4239, 0.6875, 0.4846, 0.625, 0.4846, 0.625, 0.4239, 0.6875, 0.4239, 0.625, 0.4846, 0.5625, 0.4846, 0.5625, 0.4239, 0.625, 0.4239, 0.5625, 0.4846, 0.5, 0.4846, 0.5, 0.4239, 0.5625, 0.4239, 0.5, 0.4846, 0.4375, 0.4846, 0.4375, 0.4239, 0.5, 0.4239, 0.4375, 0.4846, 0.375, 0.4846, 0.375, 0.4239, 0.4375, 0.4239, 0.375, 0.4846, 0.3125, 0.4846, 0.3125, 0.4239, 0.375, 0.4239, 0.3125, 0.4846, 0.25, 0.4846, 0.25, 0.4239, 0.3125, 0.4239, 0.25, 0.4846, 0.1875, 0.4846, 0.1875, 0.4239, 0.25, 0.4239, 0.1875, 0.4846, 0.125, 0.4846, 0.125, 0.4239, 0.1875, 0.4239, 0.125, 0.4846, 0.0625, 0.4846, 0.0625, 0.4239, 0.125, 0.4239, 0.0625, 0.4846, 0.0, 0.4846, 0.0, 0.4239, 0.0625, 0.4239, 1.0, 0.4846, 0.9375, 0.4846, 0.9375, 0.4239, 1.0, 0.4239, 0.9375, 0.4846, 0.875, 0.4846, 0.875, 0.4239, 0.9375, 0.4239, 0.875, 0.4846, 0.8125, 0.4846, 0.8125, 0.4239, 0.875, 0.4239, 0.8125, 0.4846, 0.75, 0.4846, 0.75, 0.4239, 0.8125, 0.4239, 0.75, 0.4239, 0.6875, 0.4239, 0.6875, 0.3697, 0.75, 0.3697, 0.6875, 0.4239, 0.625, 0.4239, 0.625, 0.3697, 0.6875, 0.3697, 0.625, 0.4239, 0.5625, 0.4239, 0.5625, 0.3697, 0.625, 0.3697, 0.5625, 0.4239, 0.5, 0.4239, 0.5, 0.3697, 0.5625, 0.3697, 0.5, 0.4239, 0.4375, 0.4239, 0.4375, 0.3697, 0.5, 0.3697, 0.4375, 0.4239, 0.375, 0.4239, 0.375, 0.3697, 0.4375, 0.3697, 0.375, 0.4239, 0.3125, 0.4239, 0.3125, 0.3697, 0.375, 0.3697, 0.3125, 0.4239, 0.25, 0.4239, 0.25, 0.3697, 0.3125, 0.3697, 0.25, 0.4239, 0.1875, 0.4239, 0.1875, 0.3697, 0.25, 0.3697, 0.1875, 0.4239, 0.125, 0.4239, 0.125, 0.3697, 0.1875, 0.3697, 0.125, 0.4239, 0.0625, 0.4239, 0.0625, 0.3697, 0.125, 0.3697, 0.0625, 0.4239, 0.0, 0.4239, 2.98e-08, 0.3697, 0.0625, 0.3697, 1.0, 0.4239, 0.9375, 0.4239, 0.9375, 0.3697, 1.0, 0.3697, 0.9375, 0.4239, 0.875, 0.4239, 0.875, 0.3697, 0.9375, 0.3697, 0.875, 0.4239, 0.8125, 0.4239, 0.8125, 0.3697, 0.875, 0.3697, 0.8125, 0.4239, 0.75, 0.4239, 0.75, 0.3697, 0.8125, 0.3697, 0.75, 0.3697, 0.6875, 0.3697, 0.6875, 0.3204, 0.75, 0.3204, 0.6875, 0.3697, 0.625, 0.3697, 0.625, 0.3204, 0.6875, 0.3204, 0.625, 0.3697, 0.5625, 0.3697, 0.5625, 0.3204, 0.625, 0.3204, 0.5625, 0.3697, 0.5, 0.3697, 0.5, 0.3204, 0.5625, 0.3204, 0.5, 0.3697, 0.4375, 0.3697, 0.4375, 0.3204, 0.5, 0.3204, 0.4375, 0.3697, 0.375, 0.3697, 0.375, 0.3204, 0.4375, 0.3204, 0.375, 0.3697, 0.3125, 0.3697, 0.3125, 0.3204, 0.375, 0.3204, 0.3125, 0.3697, 0.25, 0.3697, 0.25, 0.3204, 0.3125, 0.3204, 0.25, 0.3697, 0.1875, 0.3697, 0.1875, 0.3204, 0.25, 0.3204, 0.1875, 0.3697, 0.125, 0.3697, 0.125, 0.3204, 0.1875, 0.3204, 0.125, 0.3697, 0.0625, 0.3697, 0.0625, 0.3204, 0.125, 0.3204, 0.0625, 0.3697, 2.98e-08, 0.3697, 2.98e-08, 0.3204, 0.0625, 0.3204, 1.0, 0.3697, 0.9375, 0.3697, 0.9375, 0.3204, 1.0, 0.3204, 0.9375, 0.3697, 0.875, 0.3697, 0.875, 0.3204, 0.9375, 0.3204, 0.875, 0.3697, 0.8125, 0.3697, 0.8125, 0.3204, 0.875, 0.3204, 0.8125, 0.3697, 0.75, 0.3697, 0.75, 0.3204, 0.8125, 0.3204, 0.75, 0.3204, 0.6875, 0.3204, 0.6875, 0.2745, 0.75, 0.2745, 0.6875, 0.3204, 0.625, 0.3204, 0.625, 0.2745, 0.6875, 0.2745, 0.625, 0.3204, 0.5625, 0.3204, 0.5625, 0.2745, 0.625, 0.2745, 0.5625, 0.3204, 0.5, 0.3204, 0.5, 0.2745, 0.5625, 0.2745, 0.5, 0.3204, 0.4375, 0.3204, 0.4375, 0.2745, 0.5, 0.2745, 0.4375, 0.3204, 0.375, 0.3204, 0.375, 0.2745, 0.4375, 0.2745, 0.375, 0.3204, 0.3125, 0.3204, 0.3125, 0.2745, 0.375, 0.2745, 0.3125, 0.3204, 0.25, 0.3204, 0.25, 0.2745, 0.3125, 0.2745, 0.25, 0.3204, 0.1875, 0.3204, 0.1875, 0.2745, 0.25, 0.2745, 0.1875, 0.3204, 0.125, 0.3204, 0.125, 0.2745, 0.1875, 0.2745, 0.125, 0.3204, 0.0625, 0.3204, 0.0625, 0.2745, 0.125, 0.2745, 0.0625, 0.3204, 2.98e-08, 0.3204, 2.98e-08, 0.2745, 0.0625, 0.2745, 1.0, 0.3204, 0.9375, 0.3204, 0.9375, 0.2745, 1.0, 0.2745, 0.9375, 0.3204, 0.875, 0.3204, 0.875, 0.2745, 0.9375, 0.2745, 0.875, 0.3204, 0.8125, 0.3204, 0.8125, 0.2745, 0.875, 0.2745, 0.8125, 0.3204, 0.75, 0.3204, 0.75, 0.2745, 0.8125, 0.2745, 0.75, 0.2745, 0.6875, 0.2745, 0.6875, 0.2302, 0.75, 0.2302, 0.6875, 0.2745, 0.625, 0.2745, 0.625, 0.2302, 0.6875, 0.2302, 0.625, 0.2745, 0.5625, 0.2745, 0.5625, 0.2302, 0.625, 0.2302, 0.5625, 0.2745, 0.5, 0.2745, 0.5, 0.2302, 0.5625, 0.2302, 0.5, 0.2745, 0.4375, 0.2745, 0.4375, 0.2302, 0.5, 0.2302, 0.4375, 0.2745, 0.375, 0.2745, 0.375, 0.2302, 0.4375, 0.2302, 0.375, 0.2745, 0.3125, 0.2745, 0.3125, 0.2302, 0.375, 0.2302, 0.3125, 0.2745, 0.25, 0.2745, 0.25, 0.2302, 0.3125, 0.2302, 0.25, 0.2745, 0.1875, 0.2745, 0.1875, 0.2302, 0.25, 0.2302, 0.1875, 0.2745, 0.125, 0.2745, 0.125, 0.2302, 0.1875, 0.2302, 0.125, 0.2745, 0.0625, 0.2745, 0.0625, 0.2302, 0.125, 0.2302, 0.0625, 0.2745, 2.98e-08, 0.2745, 2.98e-08, 0.2302, 0.0625, 0.2302, 1.0, 0.2745, 0.9375, 0.2745, 0.9375, 0.2302, 1.0, 0.2302, 0.9375, 0.2745, 0.875, 0.2745, 0.875, 0.2302, 0.9375, 0.2302, 0.875, 0.2745, 0.8125, 0.2745, 0.8125, 0.2302, 0.875, 0.2302, 0.8125, 0.2745, 0.75, 0.2745, 0.75, 0.2302, 0.8125, 0.2302, 0.75, 0.2302, 0.6875, 0.2302, 0.6875, 0.186, 0.75, 0.186, 0.6875, 0.2302, 0.625, 0.2302, 0.625, 0.186, 0.6875, 0.186, 0.625, 0.2302, 0.5625, 0.2302, 0.5625, 0.186, 0.625, 0.186, 0.5625, 0.2302, 0.5, 0.2302, 0.5, 0.186, 0.5625, 0.186, 0.5, 0.2302, 0.4375, 0.2302, 0.4375, 0.186, 0.5, 0.186, 0.4375, 0.2302, 0.375, 0.2302, 0.375, 0.186, 0.4375, 0.186, 0.375, 0.2302, 0.3125, 0.2302, 0.3125, 0.186, 0.375, 0.186, 0.3125, 0.2302, 0.25, 0.2302, 0.25, 0.186, 0.3125, 0.186, 0.25, 0.2302, 0.1875, 0.2302, 0.1875, 0.186, 0.25, 0.186, 0.1875, 0.2302, 0.125, 0.2302, 0.125, 0.186, 0.1875, 0.186, 0.125, 0.2302, 0.0625, 0.2302, 0.0625, 0.186, 0.125, 0.186, 0.0625, 0.2302, 2.98e-08, 0.2302, 2.98e-08, 0.186, 0.0625, 0.186, 1.0, 0.2302, 0.9375, 0.2302, 0.9375, 0.186, 1.0, 0.186, 0.9375, 0.2302, 0.875, 0.2302, 0.875, 0.186, 0.9375, 0.186, 0.875, 0.2302, 0.8125, 0.2302, 0.8125, 0.186, 0.875, 0.186, 0.8125, 0.2302, 0.75, 0.2302, 0.75, 0.186, 0.8125, 0.186, 0.75, 0.186, 0.6875, 0.186, 0.6875, 0.141, 0.75, 0.141, 0.6875, 0.186, 0.625, 0.186, 0.625, 0.141, 0.6875, 0.141, 0.625, 0.186, 0.5625, 0.186, 0.5625, 0.141, 0.625, 0.141, 0.5625, 0.186, 0.5, 0.186, 0.5, 0.141, 0.5625, 0.141, 0.5, 0.186, 0.4375, 0.186, 0.4375, 0.141, 0.5, 0.141, 0.4375, 0.186, 0.375, 0.186, 0.375, 0.141, 0.4375, 0.141, 0.375, 0.186, 0.3125, 0.186, 0.3125, 0.141, 0.375, 0.141, 0.3125, 0.186, 0.25, 0.186, 0.25, 0.141, 0.3125, 0.141, 0.25, 0.186, 0.1875, 0.186, 0.1875, 0.141, 0.25, 0.141, 0.1875, 0.186, 0.125, 0.186, 0.125, 0.141, 0.1875, 0.141, 0.125, 0.186, 0.0625, 0.186, 0.0625, 0.141, 0.125, 0.141, 0.0625, 0.186, 2.98e-08, 0.186, 2.98e-08, 0.141, 0.0625, 0.141, 1.0, 0.186, 0.9375, 0.186, 0.9375, 0.141, 1.0, 0.141, 0.9375, 0.186, 0.875, 0.186, 0.875, 0.141, 0.9375, 0.141, 0.875, 0.186, 0.8125, 0.186, 0.8125, 0.141, 0.875, 0.141, 0.8125, 0.186, 0.75, 0.186, 0.75, 0.141, 0.8125, 0.141, 0.75, 0.141, 0.6875, 0.141, 0.6875, 0.09455, 0.75, 0.09455, 0.6875, 0.141, 0.625, 0.141, 0.625, 0.09455, 0.6875, 0.09455, 0.625, 0.141, 0.5625, 0.141, 0.5625, 0.09455, 0.625, 0.09455, 0.5625, 0.141, 0.5, 0.141, 0.5, 0.09455, 0.5625, 0.09455, 0.5, 0.141, 0.4375, 0.141, 0.4375, 0.09455, 0.5, 0.09455, 0.4375, 0.141, 0.375, 0.141, 0.375, 0.09455, 0.4375, 0.09455, 0.375, 0.141, 0.3125, 0.141, 0.3125, 0.09455, 0.375, 0.09455, 0.3125, 0.141, 0.25, 0.141, 0.25, 0.09455, 0.3125, 0.09455, 0.25, 0.141, 0.1875, 0.141, 0.1875, 0.09455, 0.25, 0.09455, 0.1875, 0.141, 0.125, 0.141, 0.125, 0.09455, 0.1875, 0.09455, 0.125, 0.141, 0.0625, 0.141, 0.0625, 0.09455, 0.125, 0.09455, 0.0625, 0.141, 2.98e-08, 0.141, 8.941e-08, 0.09455, 0.0625, 0.09455, 1.0, 0.141, 0.9375, 0.141, 0.9375, 0.09455, 1.0, 0.09455, 0.9375, 0.141, 0.875, 0.141, 0.875, 0.09455, 0.9375, 0.09455, 0.875, 0.141, 0.8125, 0.141, 0.8125, 0.09455, 0.875, 0.09455, 0.8125, 0.141, 0.75, 0.141, 0.75, 0.09455, 0.8125, 0.09455, 0.75, 0.09455, 0.6875, 0.09455, 0.6875, 0.04711, 0.75, 0.04711, 0.6875, 0.09455, 0.625, 0.09455, 0.625, 0.04711, 0.6875, 0.04711, 0.625, 0.09455, 0.5625, 0.09455, 0.5625, 0.04711, 0.625, 0.04711, 0.5625, 0.09455, 0.5, 0.09455, 0.5, 0.04711, 0.5625, 0.04711, 0.5, 0.09455, 0.4375, 0.09455, 0.4375, 0.04711, 0.5, 0.04711, 0.4375, 0.09455, 0.375, 0.09455, 0.375, 0.04711, 0.4375, 0.04711, 0.375, 0.09455, 0.3125, 0.09455, 0.3125, 0.04711, 0.375, 0.04711, 0.3125, 0.09455, 0.25, 0.09455, 0.25, 0.04711, 0.3125, 0.04711, 0.25, 0.09455, 0.1875, 0.09455, 0.1875, 0.04711, 0.25, 0.04711, 0.1875, 0.09455, 0.125, 0.09455, 0.125, 0.04711, 0.1875, 0.04711, 0.125, 0.09455, 0.0625, 0.09455, 0.0625, 0.04711, 0.125, 0.04711, 0.0625, 0.09455, 8.941e-08, 0.09455, 1.192e-07, 0.04711, 0.0625, 0.04711, 1.0, 0.09455, 0.9375, 0.09455, 0.9375, 0.04711, 1.0, 0.04711, 0.9375, 0.09455, 0.875, 0.09455, 0.875, 0.04711, 0.9375, 0.04711, 0.875, 0.09455, 0.8125, 0.09455, 0.8125, 0.04711, 0.875, 0.04711, 0.8125, 0.09455, 0.75, 0.09455, 0.75, 0.04711, 0.8125, 0.04711, 0.75, 0.04711, 0.6875, 0.04711, 1.1, 0.0, 0.6875, 0.04711, 0.625, 0.04711, 1.1, 0.0, 0.625, 0.04711, 0.5625, 0.04711, 1.1, 0.0, 0.5625, 0.04711, 0.5, 0.04711, 0.09956, 0.0, 0.5, 0.04711, 0.4375, 0.04711, 0.09956, 0.0, 0.4375, 0.04711, 0.375, 0.04711, 0.09956, 0.0, 0.375, 0.04711, 0.3125, 0.04711, 0.09956, 0.0, 0.3125, 0.04711, 0.25, 0.04711, 0.09956, 0.0, 0.25, 0.04711, 0.1875, 0.04711, 0.09956, 0.0, 0.1875, 0.04711, 0.125, 0.04711, 0.09956, 0.0, 0.125, 0.04711, 0.0625, 0.04711, 0.09956, 0.0, 0.0625, 0.04711, 1.192e-07, 0.04711, 0.09956, 0.0, 1.0, 0.04711, 0.9375, 0.04711, 1.1, 0.0, 0.9375, 0.04711, 0.875, 0.04711, 1.1, 0.0, 0.875, 0.04711, 0.8125, 0.04711, 1.1, 0.0, 0.8125, 0.04711, 0.75, 0.04711, 1.1, 0.0])
me_cunurbspath.use_remesh_preserve_volume = False
me_cunurbspath.use_remesh_preserve_attributes = False
me_cunurbspath.use_mirror_vertex_groups = False
me_cunurbspath.auto_texspace = False
me_cunurbspath.update()

# ---- objects
ob_m_egg = bpy.data.objects.new('m_egg', me_cunurbspath)

# ---- transforms, parenting, visibility, modifiers, constraints
ob_m_egg.location = (0.0, 0.0, 0.0)
ob_m_egg.rotation_euler = (-0.0, 1.571, 0.0)
ob_m_egg.lineart.crease_threshold = 0.0

# ---- collection membership
col_collection.objects.link(ob_m_egg)

# ---- scene / render settings (as saved in the file)
scene.frame_start = 1; scene.frame_end = 250; scene.frame_set(1)
scene.render.engine = 'BLENDER_EEVEE_NEXT'
scene.cycles.use_denoising = False
scene.cycles.samples = 128
scene.cycles.sampling_pattern = 'TABULATED_SOBOL'
scene.cycles.use_adaptive_sampling = False
scene.cycles.use_light_tree = False
scene.view_settings.view_transform = 'Filmic'
bpy.context.view_layer.update()

# ---- added for rendering (the .blend has no active camera and no usable light): camera, sun
cam_auto = bpy.data.cameras.new('AutoCamera')
cam_auto.lens = 50.0
cam_auto.sensor_width = 36.0
cam_auto.clip_end = 1000.0
ob_auto_camera = bpy.data.objects.new('AutoCamera', cam_auto)
scene.collection.objects.link(ob_auto_camera)
ob_auto_camera.location = (0.387799, -0.465359, 0.342606)
ob_auto_camera.rotation_euler = (1.09748, -7.21219e-08, 0.694738)
scene.camera = ob_auto_camera
light_auto_sun = bpy.data.lights.new('AutoSun', 'SUN')
light_auto_sun.energy = 3.0
light_auto_sun.angle = 0.0523599
ob_auto_sun = bpy.data.objects.new('AutoSun', light_auto_sun)
scene.collection.objects.link(ob_auto_sun)
ob_auto_sun.rotation_euler = (0.872665, 0.174533, 0.523599)
bpy.context.view_layer.update()
